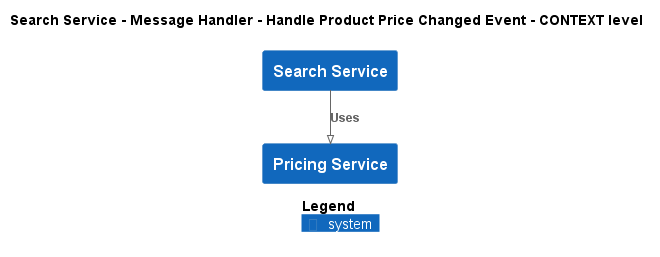

The diagram above was rendered by PlantUML. Its source (embedded in the PNG):
@startuml
!pragma layout smetana
!include ..\..\..\..\..\..\.c4s\C4_Context.puml

AddElementTag("state:new", $bgColor=green, $fontColor=#ffffff, $borderColor=green, $shadowing="False")
AddElementTag("state:changed", $bgColor=orange, $fontColor=#ffffff, $borderColor=orange, $shadowing="False")
AddElementTag("state:removed", $bgColor=red, $fontColor=#ffffff, $borderColor=red, $shadowing="False")

AddRelTag("state:new", $textColor=green, $lineColor=green)
AddRelTag("state:changed", $textColor=orange, $lineColor=orange)
AddRelTag("state:removed", $textColor=red, $lineColor=red)

SHOW_PERSON_PORTRAIT()
LAYOUT_TOP_DOWN()

skinparam linetype polyline

title Search Service - Message Handler - Handle Product Price Changed Event - CONTEXT level

System(ECommercePlatform.SoftwareSystems.SearchService, "Search Service", "")
System(ECommercePlatform.SoftwareSystems.PricingService, "Pricing Service", "")

Rel(ECommercePlatform.SoftwareSystems.SearchService, ECommercePlatform.SoftwareSystems.PricingService, "Uses")


SHOW_LEGEND()
@enduml